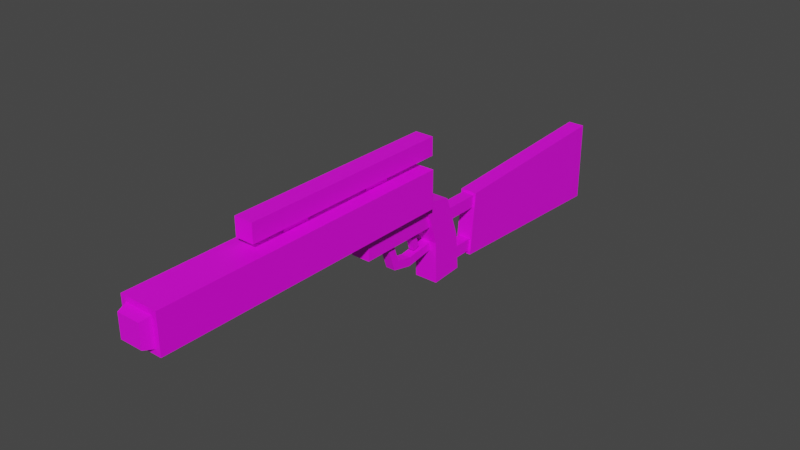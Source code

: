 # Source: INV-EE3.blend  (saved by Blender 2.80.75; exported with 4.5.12 LTS)
import bpy
from mathutils import Matrix  # noqa: F401  (used for matrix-valued properties, if any)

bpy.ops.wm.read_factory_settings(use_empty=True)
scene = bpy.context.scene
scene.name = 'Scene'

# ---- collections
col_collection = bpy.data.collections.new('Collection'); scene.collection.children.link(col_collection)

# ---- images (referenced by path relative to the original .blend; pixels are not part of the script)
import os
ASSET_DIR = os.environ.get("B2B_ASSET_DIR", "")  # directory of the original .blend (textures are referenced by path, not embedded)
HERE = os.path.dirname(os.path.abspath(__file__))  # packed textures are extracted next to this script under _unpacked/

def load_image(name, relpath, width, height, colorspace="sRGB"):
    """Load a texture the original file referenced (path relative to the .blend, or extracted next to this script)."""
    p = next((c for c in (os.path.join(HERE, relpath), os.path.join(ASSET_DIR, relpath)) if relpath and os.path.exists(c)), "")
    if p:
        img = bpy.data.images.load(p, check_existing=True)
        img.name = name
    else:  # same state as the original file: an image datablock whose file is absent (Cycles renders it pink)
        img = bpy.data.images.new(name, width, height)
        img.source = "FILE"
        img.filepath = "//" + (relpath or name)
    img.colorspace_settings.name = colorspace
    return img
img_ee3_png_001 = load_image('EE3.png.001', 'textures/EE3.png', 1024, 1024, 'sRGB')

# ---- materials (node trees are filled in below, after node groups)
mat_mat_diffuse_cutout = bpy.data.materials.new('MAT_DIFFUSE_CUTOUT')
mat_mat_diffuse_cutout.use_transparent_shadow = False

# ---- material node trees
mat_mat_diffuse_cutout.use_nodes = True; mat_mat_diffuse_cutout.node_tree.nodes.clear()
_N = mat_mat_diffuse_cutout.node_tree.nodes; _L = mat_mat_diffuse_cutout.node_tree.links
n0 = _N.new('ShaderNodeBsdfPrincipled'); n0.name = 'Principled BSDF'; n0.location = (10, 300)
n0.distribution = 'GGX'
n0.subsurface_method = 'BURLEY'
n0.inputs[3].default_value = 1.45
n0.inputs[27].default_value = (0.0, 0.0, 0.0, 1.0)
n0.inputs[28].default_value = 1.0
n1 = _N.new('ShaderNodeOutputMaterial'); n1.name = 'Material Output'; n1.location = (300, 300)
n2 = _N.new('ShaderNodeTexImage'); n2.name = 'Image Texture'; n2.location = (-280, 280)
n2.image = img_ee3_png_001
_L.new(n0.outputs[0], n1.inputs[0])
_L.new(n2.outputs[0], n0.inputs[0])
n1.is_active_output = True

# ---- world
world_world = bpy.data.worlds.new('World'); scene.world = world_world
world_world.use_nodes = True; world_world.node_tree.nodes.clear()
_N = world_world.node_tree.nodes; _L = world_world.node_tree.links
n0 = _N.new('ShaderNodeOutputWorld'); n0.name = 'World Output'; n0.location = (300, 300)
n1 = _N.new('ShaderNodeBackground'); n1.name = 'Background'; n1.location = (10, 300)
n1.inputs[0].default_value = (0.05088, 0.05088, 0.05088, 1.0)
_L.new(n1.outputs[0], n0.inputs[0])
n0.is_active_output = True
world_world.color = (0.05088, 0.05088, 0.05088)
world_world.use_sun_shadow = False
world_world.sun_shadow_jitter_overblur = 0.0

# ---- meshes
me_cube_001 = bpy.data.meshes.new('Cube.001')
me_cube_001.from_pydata([(-0.2915, 2.093, -1.396), (-0.2915, -1.426, -1.468), (0.2915, 2.093, -1.396), (0.2915, -1.426, -1.468), (-0.2915, -2.241, 0.8803), (0.2915, -2.241, 0.8803), (-0.2915, 2.205, -0.8914), (-0.2915, -1.102, -1.035), (0.2915, 2.205, -0.8914), (0.2915, -1.102, -1.035), (-0.2915, -1.831, 1.035), (0.2915, -1.831, 1.035), (-0.2915, -0.1856, -1.743), (0.2915, -0.1856, -1.743), (-0.2915, -0.1264, -1.221), (0.2915, -0.1264, -1.221), (-1.15, -17.67, 1.669), (-1.15, -17.67, 3.969), (-1.15, 0.7042, 1.669), (-1.15, 0.7042, 3.969), (1.15, -17.67, 1.669), (1.15, -17.67, 3.969), (1.15, 0.7042, 1.669), (1.15, 0.7042, 3.969), (-0.5751, -3.822, 2.583), (-0.5751, 1.019, 2.583), (0.5751, -3.822, 2.583), (0.5751, 1.019, 2.583), (-0.5751, 1.59, 0.1833), (-0.5751, -3.822, 0.1833), (0.5751, 1.59, 0.1833), (0.5751, -3.822, 0.1833), (-0.7196, 0.6844, 1.879), (0.7196, 0.6844, 1.879), (-0.7196, 1.666, -3.448), (0.7196, 1.666, -3.448), (-0.7196, 2.554, 1.485), (0.7196, 2.554, 1.485), (-0.7196, 3.646, -3.323), (0.7196, 3.646, -3.323), (-0.7196, 1.596, -0.9208), (0.7196, 1.596, -0.9208), (-0.7196, 3.459, -1.055), (0.7196, 3.459, -1.055), (-0.3737, 2.6, -0.2453), (-0.3737, 2.6, 0.5021), (0.3737, 2.6, -0.2453), (0.3737, 2.6, 0.5021), (-0.3737, 2.6, -2.954), (-0.3737, 2.6, -2.207), (0.3737, 2.6, -2.954), (0.3737, 2.6, -2.207), (-0.3737, 5.518, 0.5021), (-0.3737, 5.518, -0.2453), (0.3737, 5.518, -0.2453), (0.3737, 5.518, 0.5021), (-0.3737, 5.518, -2.207), (-0.3737, 5.518, -2.954), (0.3737, 5.518, -2.954), (0.3737, 5.518, -2.207), (-0.5039, 5.518, 0.641), (-0.5039, 5.135, -3.174), (0.5039, 5.135, -3.174), (0.5039, 5.518, 0.641), (-0.5039, 17.01, 1.215), (-0.5039, 17.01, -3.748), (0.5039, 17.01, -3.748), (0.5039, 17.01, 1.215), (-0.2214, -9.323, 3.969), (-0.2214, -7.731, 3.969), (0.2214, -9.323, 3.969), (0.2214, -7.731, 3.969), (-0.2214, -3.536, 3.969), (-0.2214, -1.944, 3.969), (0.2214, -3.536, 3.969), (0.2214, -1.944, 3.969), (-0.2214, -9.323, 4.375), (-0.2214, -7.731, 4.375), (0.2214, -7.731, 4.375), (0.2214, -9.323, 4.375), (-0.2214, -3.536, 4.375), (-0.2214, -1.944, 4.375), (0.2214, -1.944, 4.375), (0.2214, -3.536, 4.375), (-0.5602, -11.6, 4.371), (-0.5602, 1.379, 4.371), (0.5602, 1.379, 4.371), (0.5602, -11.6, 4.371), (-0.5602, -11.6, 5.469), (-0.5602, 1.379, 5.469), (0.5602, 1.379, 5.469), (0.5602, -11.6, 5.469), (-0.8363, -17.67, 1.983), (-0.8363, -17.67, 3.656), (0.8363, -17.67, 1.983), (0.8363, -17.67, 3.656), (-0.6845, -18.26, 2.135), (-0.6845, -18.26, 3.504), (0.6845, -18.26, 3.504), (0.6845, -18.26, 2.135), (-0.1824, 0.3647, -1.035), (0.1824, 0.3647, -1.035), (-0.1824, -0.3647, 1.035), (0.1824, -0.3647, 1.035), (-0.1824, 0.7659, -0.8932), (0.1824, 0.7659, -0.8932), (-0.1824, 0.0366, 1.176), (0.1824, 0.0366, 1.176)], [], [(100, 104, 105, 101), (106, 107, 105, 104), (101, 103, 102, 100), (103, 101, 105, 107), (98, 97, 96, 99), (4, 10, 7, 1), (87, 91, 88, 84), (2, 8, 15, 13), (2, 13, 12, 0), (17, 19, 18, 16), (19, 23, 22, 18), (23, 21, 20, 22), (21, 17, 16, 20), (22, 20, 16, 18), (19, 17, 21, 23), (24, 26, 27, 25), (30, 31, 29, 28), (24, 29, 31, 26), (89, 88, 91, 90), (41, 40, 32, 33), (93, 92, 96, 97), (27, 26, 31, 30), (42, 38, 39, 43), (73, 81, 82, 75), (68, 76, 77, 69), (3, 5, 4, 1), (71, 78, 79, 70), (35, 39, 38, 34), (50, 51, 49, 48), (52, 55, 54, 53), (56, 59, 58, 57), (49, 56, 57, 48), (47, 55, 52, 45), (45, 52, 53, 44), (50, 58, 59, 51), (48, 57, 58, 50), (46, 54, 55, 47), (44, 53, 54, 46), (51, 59, 56, 49), (62, 63, 60, 61), (64, 67, 66, 65), (63, 67, 64, 60), (72, 80, 81, 73), (63, 62, 66, 67), (35, 41, 43, 39), (70, 68, 69, 71), (74, 72, 73, 75), (77, 76, 79, 78), (81, 80, 83, 82), (69, 77, 78, 71), (27, 30, 28, 25), (61, 65, 66, 62), (75, 82, 83, 74), (46, 47, 45, 44), (36, 42, 43, 37), (32, 36, 37, 33), (74, 83, 80, 72), (35, 34, 40, 41), (70, 79, 76, 68), (87, 84, 85, 86), (14, 15, 8, 6), (86, 90, 91, 87), (84, 88, 89, 85), (5, 11, 10, 4), (41, 33, 37, 43), (85, 89, 90, 86), (92, 93, 95, 94), (13, 15, 9, 3), (95, 98, 99, 94), (94, 99, 96, 92), (93, 97, 98, 95), (0, 6, 8, 2), (103, 107, 106, 102), (10, 11, 9, 7), (60, 64, 65, 61), (7, 9, 15, 14), (102, 106, 104, 100), (36, 32, 40, 42), (9, 11, 5, 3), (12, 1, 7, 14), (0, 12, 14, 6), (34, 38, 42, 40), (25, 28, 29, 24), (13, 3, 1, 12)])
_uv = me_cube_001.uv_layers.new(name='UVMap')
_uv.uv.foreach_set('vector', [0.6706, 0.9285, 0.6706, 0.9162, 0.6816, 0.9162, 0.6816, 0.9285, 0.6816, 0.884, 0.6706, 0.884, 0.6706, 0.8189, 0.6816, 0.8189, 0.6816, 0.9285, 0.6816, 0.9521, 0.6706, 0.9521, 0.6706, 0.9285, 0.2431, 0.8101, 0.2431, 0.8776, 0.2304, 0.8776, 0.2304, 0.8101, 0.1509, 0.8984, 0.1509, 0.9405, 0.148, 0.9405, 0.148, 0.8984, 0.5677, 0.613, 0.5772, 0.6223, 0.5305, 0.67, 0.5145, 0.6667, 0.04981, 0.3791, 0.04981, 0.3815, 0.01612, 0.3815, 0.01612, 0.3791, 0.4607, 0.6167, 0.4758, 0.6203, 0.4367, 0.6806, 0.4218, 0.6753, 0.9117, 0.7871, 0.9117, 0.857, 0.8942, 0.857, 0.8942, 0.7871, 0.685, 0.01612, 0.685, 0.5808, 0.6159, 0.5808, 0.6159, 0.01612, 0.3474, 0.7761, 0.3474, 0.8468, 0.2785, 0.8468, 0.2785, 0.7761, 0.7864, 0.01612, 0.7864, 0.5808, 0.7173, 0.5808, 0.7173, 0.01612, 0.4823, 0.02121, 0.4131, 0.02121, 0.4131, 0.01612, 0.4823, 0.01612, 0.5837, 0.01612, 0.5837, 0.5808, 0.5145, 0.5808, 0.5145, 0.01612, 0.4131, 0.5845, 0.4131, 0.02121, 0.4823, 0.02121, 0.4823, 0.5845, 0.8812, 0.4177, 0.9158, 0.4177, 0.9158, 0.5661, 0.8812, 0.5661, 0.9158, 0.2139, 0.9158, 0.3801, 0.8812, 0.3801, 0.8812, 0.2139, 0.8812, 0.4177, 0.8812, 0.4124, 0.9158, 0.4124, 0.9158, 0.4177, 0.01612, 0.7794, 0.01612, 0.3815, 0.04981, 0.3815, 0.04981, 0.7794, 0.9245, 0.104, 0.8812, 0.104, 0.8812, 0.01612, 0.9245, 0.01612, 0.2431, 0.9098, 0.2431, 0.9612, 0.2253, 0.9565, 0.2253, 0.9145, 0.3506, 0.5951, 0.3506, 0.7439, 0.2785, 0.7439, 0.2785, 0.5776, 0.8187, 0.7942, 0.8187, 0.7871, 0.8619, 0.7871, 0.8619, 0.7942, 0.9063, 0.9675, 0.8942, 0.9675, 0.8942, 0.9539, 0.9063, 0.9539, 0.02831, 0.9839, 0.01612, 0.9839, 0.01612, 0.935, 0.02831, 0.935, 0.9117, 0.8952, 0.9117, 0.9216, 0.8942, 0.9216, 0.8942, 0.8952, 0.1045, 0.9824, 0.09232, 0.9824, 0.09232, 0.9335, 0.1045, 0.9335, 0.4564, 0.7993, 0.4564, 0.8603, 0.4131, 0.8603, 0.4131, 0.7993, 0.1045, 0.8101, 0.1045, 0.8118, 0.08204, 0.8118, 0.08204, 0.8101, 0.6159, 0.9638, 0.6159, 0.9409, 0.6383, 0.9409, 0.6383, 0.9638, 0.7142, 0.9638, 0.7142, 0.9409, 0.7366, 0.9409, 0.7366, 0.9638, 0.3332, 0.9687, 0.3332, 0.879, 0.3557, 0.879, 0.3557, 0.9687, 0.03859, 0.8133, 0.03859, 0.9027, 0.01612, 0.9027, 0.01612, 0.8133, 0.9664, 0.7871, 0.9664, 0.8768, 0.9439, 0.8768, 0.9439, 0.7871, 0.9437, 0.688, 0.9437, 0.5983, 0.9662, 0.5983, 0.9662, 0.688, 0.7142, 0.9086, 0.7142, 0.8189, 0.7366, 0.8189, 0.7366, 0.9086, 0.2785, 0.9687, 0.2785, 0.879, 0.301, 0.879, 0.301, 0.9687, 0.6159, 0.9086, 0.6159, 0.8189, 0.6384, 0.8189, 0.6384, 0.9086, 0.1045, 0.8118, 0.1045, 0.9013, 0.08204, 0.9013, 0.08204, 0.8118, 0.849, 0.3813, 0.849, 0.4015, 0.8187, 0.4015, 0.8187, 0.3813, 0.9115, 0.7505, 0.8812, 0.7505, 0.8812, 0.5983, 0.9115, 0.5983, 0.849, 0.4015, 0.849, 0.7549, 0.8187, 0.7549, 0.8187, 0.4015, 0.9567, 0.09727, 0.9689, 0.09727, 0.9689, 0.1462, 0.9567, 0.1462, 0.0279, 0.3296, 0.01612, 0.2149, 0.3809, 0.1976, 0.3809, 0.3468, 0.6819, 0.6202, 0.6702, 0.697, 0.6159, 0.6826, 0.6227, 0.613, 0.9613, 0.5078, 0.948, 0.5078, 0.948, 0.4589, 0.9613, 0.4589, 0.9613, 0.4266, 0.948, 0.4266, 0.948, 0.3777, 0.9613, 0.3777, 0.948, 0.2636, 0.948, 0.2148, 0.9613, 0.2148, 0.9613, 0.2636, 0.948, 0.3455, 0.948, 0.2967, 0.9613, 0.2967, 0.9613, 0.3455, 0.7864, 0.9665, 0.7742, 0.9665, 0.7742, 0.9528, 0.7864, 0.9528, 0.5145, 0.8704, 0.5145, 0.7956, 0.5491, 0.7956, 0.5491, 0.8704, 0.8187, 0.3813, 0.8187, 0.01612, 0.849, 0.01612, 0.849, 0.3813, 0.9689, 0.06503, 0.9567, 0.06503, 0.9567, 0.01612, 0.9689, 0.01612, 0.03859, 0.8116, 0.03859, 0.8133, 0.01612, 0.8133, 0.01612, 0.8116, 0.8187, 0.8234, 0.8187, 0.7942, 0.8619, 0.7942, 0.8619, 0.8234, 0.8187, 0.8811, 0.8187, 0.8234, 0.8619, 0.8234, 0.8619, 0.8811, 0.9613, 0.2958, 0.9613, 0.2967, 0.948, 0.2967, 0.948, 0.2958, 0.9245, 0.1816, 0.8812, 0.1816, 0.8812, 0.104, 0.9245, 0.104, 0.9613, 0.2139, 0.9613, 0.2148, 0.948, 0.2148, 0.948, 0.2139, 0.1157, 0.7779, 0.08204, 0.7779, 0.08204, 0.3791, 0.1157, 0.3791, 0.7689, 0.8484, 0.7864, 0.8484, 0.7864, 0.9206, 0.7689, 0.9206, 0.181, 0.7779, 0.148, 0.7779, 0.148, 0.3791, 0.181, 0.3791, 0.2132, 0.3791, 0.2463, 0.3791, 0.2463, 0.7779, 0.2132, 0.7779, 0.9607, 0.5579, 0.948, 0.5579, 0.948, 0.54, 0.9607, 0.54, 0.6702, 0.697, 0.6819, 0.7867, 0.6288, 0.7644, 0.6159, 0.6826, 0.5491, 0.9371, 0.5162, 0.9371, 0.5162, 0.9026, 0.5491, 0.9026, 0.1981, 0.8615, 0.148, 0.8615, 0.148, 0.8101, 0.1981, 0.8101, 0.4218, 0.6753, 0.4367, 0.6806, 0.4291, 0.7101, 0.4131, 0.7134, 0.9618, 0.9605, 0.9439, 0.9558, 0.9439, 0.9137, 0.9618, 0.9091, 0.8365, 0.9647, 0.8187, 0.96, 0.8187, 0.918, 0.8365, 0.9133, 0.169, 0.9452, 0.1509, 0.9405, 0.1509, 0.8984, 0.169, 0.8938, 0.9586, 0.7382, 0.9437, 0.7382, 0.9437, 0.7202, 0.9586, 0.7202, 0.5271, 0.9693, 0.5271, 0.9819, 0.5162, 0.9819, 0.5162, 0.9693, 0.4307, 0.9576, 0.4131, 0.9576, 0.4131, 0.8925, 0.4307, 0.8925, 0.0279, 0.03339, 0.3809, 0.01612, 0.3809, 0.1654, 0.01612, 0.1481, 0.7689, 0.8189, 0.7864, 0.8189, 0.7864, 0.8484, 0.7689, 0.8484, 0.4629, 0.8925, 0.4757, 0.8925, 0.4757, 0.9599, 0.4629, 0.9599, 0.7271, 0.6353, 0.7802, 0.613, 0.7685, 0.7027, 0.7142, 0.7171, 0.4291, 0.7101, 0.4758, 0.7577, 0.4663, 0.7671, 0.4131, 0.7134, 0.5231, 0.7047, 0.5145, 0.6667, 0.5305, 0.67, 0.5381, 0.6995, 0.5621, 0.7633, 0.5231, 0.7047, 0.5381, 0.6995, 0.5772, 0.7598, 0.7802, 0.7795, 0.721, 0.7867, 0.7142, 0.7171, 0.7685, 0.7027, 0.2785, 0.3966, 0.3506, 0.3791, 0.3506, 0.5453, 0.2785, 0.5453, 0.9117, 0.857, 0.9117, 0.8952, 0.8942, 0.8952, 0.8942, 0.857])
me_cube_001.materials.append(mat_mat_diffuse_cutout)
me_cube_001.use_remesh_fix_poles = True
me_cube_001.use_remesh_preserve_attributes = False
me_cube_001.use_mirror_vertex_groups = False
me_cube_001.update()

# ---- objects
ob_cube_001 = bpy.data.objects.new('Cube.001', me_cube_001)

# ---- transforms, parenting, visibility, modifiers, constraints
ob_cube_001.location = (0.0, 0.0, 0.0)
ob_cube_001.scale = (0.172, 0.172, 0.172)
ob_cube_001.lineart.crease_threshold = 0.0

# ---- collection membership
col_collection.objects.link(ob_cube_001)

# ---- scene / render settings (as saved in the file)
scene.frame_start = 1; scene.frame_end = 250; scene.frame_set(1)
scene.render.engine = 'BLENDER_EEVEE_NEXT'
scene.cycles.samples = 128
scene.cycles.sampling_pattern = 'TABULATED_SOBOL'
scene.cycles.use_adaptive_sampling = False
scene.cycles.use_light_tree = False
scene.view_settings.view_transform = 'Filmic'
bpy.context.view_layer.update()

# ---- added for rendering (the .blend has no active camera and no usable light): camera, sun
cam_auto = bpy.data.cameras.new('AutoCamera')
cam_auto.lens = 50.0
cam_auto.sensor_width = 36.0
cam_auto.clip_end = 1000.0
ob_auto_camera = bpy.data.objects.new('AutoCamera', cam_auto)
scene.collection.objects.link(ob_auto_camera)
ob_auto_camera.location = (5.81254, -7.0831, 4.79806)
ob_auto_camera.rotation_euler = (1.09748, -7.21219e-08, 0.694738)
scene.camera = ob_auto_camera
light_auto_sun = bpy.data.lights.new('AutoSun', 'SUN')
light_auto_sun.energy = 3.0
light_auto_sun.angle = 0.0523599
ob_auto_sun = bpy.data.objects.new('AutoSun', light_auto_sun)
scene.collection.objects.link(ob_auto_sun)
ob_auto_sun.rotation_euler = (0.872665, 0.174533, 0.523599)
bpy.context.view_layer.update()
